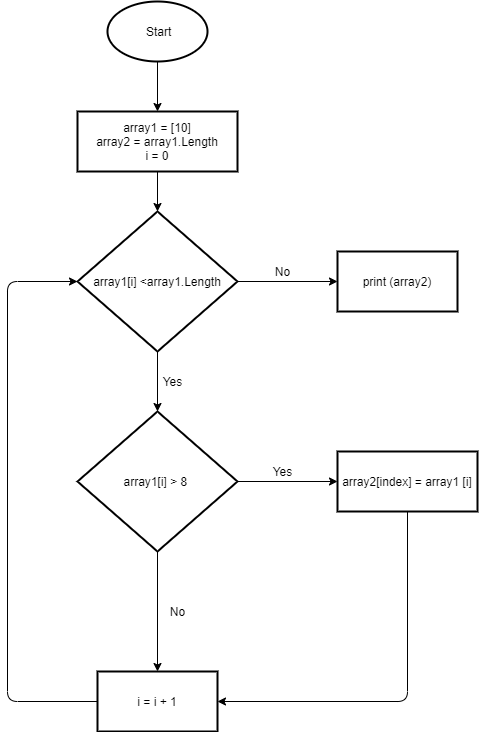

The diagram above was exported from draw.io. Its source (the exported page's mxGraphModel, read from the mxfile embedded in the PNG):
<mxGraphModel dx="1390" dy="237" grid="1" gridSize="10" guides="1" tooltips="1" connect="1" arrows="1" fold="1" page="1" pageScale="1" pageWidth="827" pageHeight="1169" math="0" shadow="0">
  <root>
    <mxCell id="0" />
    <mxCell id="1" parent="0" />
    <mxCell id="5" value="" style="edgeStyle=none;html=1;" parent="1" source="6" target="8" edge="1">
      <mxGeometry relative="1" as="geometry" />
    </mxCell>
    <mxCell id="6" value="&amp;nbsp;Start" style="strokeWidth=2;html=1;shape=mxgraph.flowchart.start_1;whiteSpace=wrap;" parent="1" vertex="1">
      <mxGeometry x="100" y="40" width="100" height="60" as="geometry" />
    </mxCell>
    <mxCell id="7" value="" style="edgeStyle=none;html=1;" parent="1" source="8" target="11" edge="1">
      <mxGeometry relative="1" as="geometry" />
    </mxCell>
    <mxCell id="8" value="array1 = [10]&lt;br&gt;array2 = array1.Length&lt;br&gt;i = 0" style="whiteSpace=wrap;html=1;strokeWidth=2;" parent="1" vertex="1">
      <mxGeometry x="70" y="150" width="160" height="60" as="geometry" />
    </mxCell>
    <mxCell id="9" value="" style="edgeStyle=none;html=1;" parent="1" source="11" target="12" edge="1">
      <mxGeometry relative="1" as="geometry" />
    </mxCell>
    <mxCell id="10" value="" style="edgeStyle=none;html=1;entryX=0.5;entryY=0;entryDx=0;entryDy=0;" parent="1" source="11" target="17" edge="1">
      <mxGeometry relative="1" as="geometry">
        <mxPoint x="305.2941176470588" y="480" as="targetPoint" />
      </mxGeometry>
    </mxCell>
    <mxCell id="11" value="array1[i] &amp;lt;array1.Length" style="rhombus;whiteSpace=wrap;html=1;strokeWidth=2;" parent="1" vertex="1">
      <mxGeometry x="70" y="250" width="160" height="140" as="geometry" />
    </mxCell>
    <mxCell id="12" value="print (array2)" style="whiteSpace=wrap;html=1;strokeWidth=2;" parent="1" vertex="1">
      <mxGeometry x="330" y="290" width="120" height="60" as="geometry" />
    </mxCell>
    <mxCell id="13" value="No" style="text;html=1;align=center;verticalAlign=middle;resizable=0;points=[];autosize=1;strokeColor=none;" parent="1" vertex="1">
      <mxGeometry x="260" y="300" width="30" height="20" as="geometry" />
    </mxCell>
    <mxCell id="14" style="edgeStyle=none;html=1;exitX=0.5;exitY=0;exitDx=0;exitDy=0;" parent="1" source="17" edge="1">
      <mxGeometry relative="1" as="geometry">
        <mxPoint x="150" y="450" as="targetPoint" />
      </mxGeometry>
    </mxCell>
    <mxCell id="15" value="" style="edgeStyle=none;html=1;" parent="1" source="17" target="20" edge="1">
      <mxGeometry relative="1" as="geometry" />
    </mxCell>
    <mxCell id="16" value="" style="edgeStyle=none;html=1;" parent="1" source="17" target="23" edge="1">
      <mxGeometry relative="1" as="geometry" />
    </mxCell>
    <mxCell id="17" value="array1[i] &amp;gt; 8&amp;nbsp;" style="rhombus;whiteSpace=wrap;html=1;strokeWidth=2;" parent="1" vertex="1">
      <mxGeometry x="70" y="450" width="160" height="140" as="geometry" />
    </mxCell>
    <mxCell id="18" value="Yes" style="text;html=1;align=center;verticalAlign=middle;resizable=0;points=[];autosize=1;strokeColor=none;" parent="1" vertex="1">
      <mxGeometry x="145" y="410" width="40" height="20" as="geometry" />
    </mxCell>
    <mxCell id="19" value="" style="edgeStyle=elbowEdgeStyle;html=1;entryX=1;entryY=0.5;entryDx=0;entryDy=0;" parent="1" source="20" target="23" edge="1">
      <mxGeometry relative="1" as="geometry">
        <mxPoint x="400" y="630" as="targetPoint" />
        <Array as="points">
          <mxPoint x="400" y="660" />
        </Array>
      </mxGeometry>
    </mxCell>
    <mxCell id="20" value="array2[index] = array1 [i]" style="whiteSpace=wrap;html=1;strokeWidth=2;" parent="1" vertex="1">
      <mxGeometry x="330" y="490" width="140" height="60" as="geometry" />
    </mxCell>
    <mxCell id="21" value="Yes" style="text;html=1;align=center;verticalAlign=middle;resizable=0;points=[];autosize=1;strokeColor=none;" parent="1" vertex="1">
      <mxGeometry x="255" y="500" width="40" height="20" as="geometry" />
    </mxCell>
    <mxCell id="22" value="" style="edgeStyle=elbowEdgeStyle;html=1;elbow=vertical;" parent="1" source="23" target="11" edge="1">
      <mxGeometry relative="1" as="geometry">
        <mxPoint x="10" y="310" as="targetPoint" />
        <Array as="points">
          <mxPoint y="740" />
        </Array>
      </mxGeometry>
    </mxCell>
    <mxCell id="23" value="i = i + 1" style="whiteSpace=wrap;html=1;strokeWidth=2;" parent="1" vertex="1">
      <mxGeometry x="90" y="710" width="120" height="60" as="geometry" />
    </mxCell>
    <mxCell id="24" value="No" style="text;html=1;align=center;verticalAlign=middle;resizable=0;points=[];autosize=1;strokeColor=none;" parent="1" vertex="1">
      <mxGeometry x="155" y="640" width="30" height="20" as="geometry" />
    </mxCell>
  </root>
</mxGraphModel>